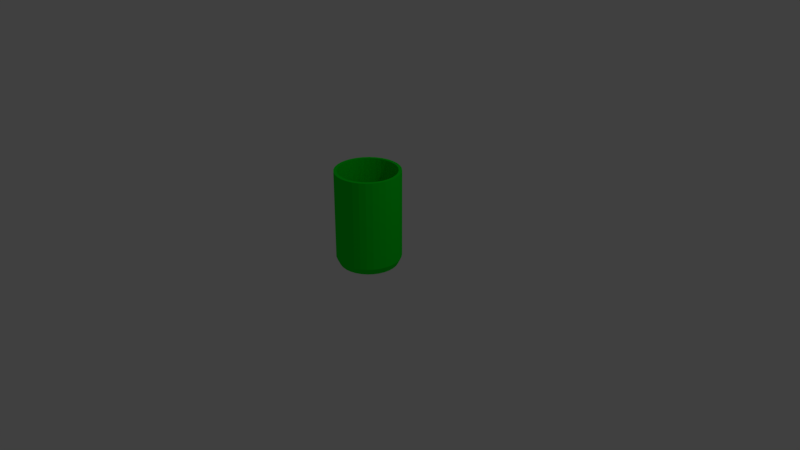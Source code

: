 # Source: cup.blend  (saved by Blender 2.79.0; exported with 4.5.12 LTS)
import bpy
from mathutils import Matrix  # noqa: F401  (used for matrix-valued properties, if any)

bpy.ops.wm.read_factory_settings(use_empty=True)
scene = bpy.context.scene
scene.name = 'Scene'

# ---- collections
col_collection_1 = bpy.data.collections.new('Collection 1'); scene.collection.children.link(col_collection_1)

# ---- materials (node trees are filled in below, after node groups)
mat_1 = bpy.data.materials.new('1')
mat_1.alpha_threshold = 0.0
mat_1.use_transparent_shadow = False
mat_1.diffuse_color = (0.0, 0.8, 0.01563, 1.0)
mat_1.roughness = 0.5

# ---- material node trees

# ---- world
world_world = bpy.data.worlds.new('World'); scene.world = world_world
world_world.color = (0.05088, 0.05088, 0.05088)
world_world.use_sun_shadow = False
world_world.sun_shadow_jitter_overblur = 0.0
world_world.cycles.sampling_method = 'MANUAL'

# ---- cameras
cam_camera = bpy.data.cameras.new('Camera')
cam_camera.clip_end = 100.0
cam_camera.lens = 35.0
cam_camera.sensor_width = 32.0
cam_camera.sensor_height = 18.0
cam_camera.ortho_scale = 7.314
cam_camera.dof.focus_distance = 0.0
cam_camera.dof.aperture_fstop = 128.0

# ---- lights
light_lamp = bpy.data.lights.new('Lamp', 'POINT')
light_lamp.transmission_factor = 0.0
light_lamp.cutoff_distance = 30.0
light_lamp.energy = 100.0
light_lamp.shadow_buffer_clip_start = 1.001
light_lamp.shadow_soft_size = 0.1
light_lamp.shadow_maximum_resolution = 0.006
light_lamp.use_absolute_resolution = True

# ---- meshes
me_circle = bpy.data.meshes.new('Circle')
me_circle.from_pydata([(-5.913e-08, 0.4234, 0.0), (-0.08261, 0.4153, 0.0), (-0.162, 0.3912, 0.0), (-0.2352, 0.3521, 0.0), (-0.2994, 0.2994, 0.0), (-0.3521, 0.2352, 0.0), (-0.3912, 0.162, 0.0), (-0.4153, 0.08261, 0.0), (-0.4234, 2.078e-07, 0.0), (-0.4153, -0.08261, 0.0), (-0.3912, -0.162, 0.0), (-0.3521, -0.2352, 0.0), (-0.2994, -0.2994, 0.0), (-0.2352, -0.3521, 0.0), (-0.162, -0.3912, 0.0), (-0.08261, -0.4153, 0.0), (7.884e-08, -0.4234, 0.0), (0.08261, -0.4153, 0.0), (0.162, -0.3912, 0.0), (0.2352, -0.3521, 0.0), (0.2994, -0.2994, 0.0), (0.3521, -0.2352, 0.0), (0.3912, -0.162, 0.0), (0.4153, -0.08261, 0.0), (0.4234, 5.847e-07, 0.0), (0.4153, 0.08261, 0.0), (0.3912, 0.162, 0.0), (0.3521, 0.2352, 0.0), (0.2994, 0.2994, 0.0), (0.2352, 0.3521, 0.0), (0.162, 0.3912, 0.0), (0.08261, 0.4153, 0.0), (-5.913e-08, 0.4234, 1.168), (-0.08261, 0.4153, 1.168), (-0.162, 0.3912, 1.168), (-0.2352, 0.3521, 1.168), (-0.2994, 0.2994, 1.168), (-0.3521, 0.2352, 1.168), (-0.3912, 0.162, 1.168), (-0.4153, 0.08261, 1.168), (-0.4234, 2.078e-07, 1.168), (-0.4153, -0.08261, 1.168), (-0.3912, -0.162, 1.168), (-0.3521, -0.2352, 1.168), (-0.2994, -0.2994, 1.168), (-0.2352, -0.3521, 1.168), (-0.162, -0.3912, 1.168), (-0.08261, -0.4153, 1.168), (7.884e-08, -0.4234, 1.168), (0.08261, -0.4153, 1.168), (0.162, -0.3912, 1.168), (0.2352, -0.3521, 1.168), (0.2994, -0.2994, 1.168), (0.3521, -0.2352, 1.168), (0.3912, -0.162, 1.168), (0.4153, -0.08261, 1.168), (0.4234, 5.847e-07, 1.168), (0.4153, 0.08261, 1.168), (0.3912, 0.162, 1.168), (0.3521, 0.2352, 1.168), (0.2994, 0.2994, 1.168), (0.2352, 0.3521, 1.168), (0.162, 0.3912, 1.168), (0.08261, 0.4153, 1.168), (-6.417e-08, 0.3811, -0.08989), (-0.07435, 0.3738, -0.08989), (-0.1458, 0.3521, -0.08989), (-0.2117, 0.3169, -0.08989), (-0.2695, 0.2695, -0.08989), (-0.3169, 0.2117, -0.08989), (-0.3521, 0.1458, -0.08989), (-0.3738, 0.07435, -0.08989), (-0.3811, 2.167e-07, -0.08989), (-0.3738, -0.07435, -0.08989), (-0.3521, -0.1458, -0.08989), (-0.3169, -0.2117, -0.08989), (-0.2695, -0.2695, -0.08989), (-0.2117, -0.3169, -0.08989), (-0.1458, -0.3521, -0.08989), (-0.07435, -0.3738, -0.08989), (6e-08, -0.3811, -0.08989), (0.07435, -0.3738, -0.08989), (0.1458, -0.3521, -0.08989), (0.2117, -0.3169, -0.08989), (0.2695, -0.2695, -0.08989), (0.3169, -0.2117, -0.08989), (0.3521, -0.1458, -0.08989), (0.3738, -0.07435, -0.08989), (0.3811, 5.559e-07, -0.08989), (0.3738, 0.07435, -0.08989), (0.3521, 0.1458, -0.08989), (0.3169, 0.2117, -0.08989), (0.2695, 0.2695, -0.08989), (0.2117, 0.3169, -0.08989), (0.1458, 0.3521, -0.08989), (0.07435, 0.3738, -0.08989), (-6.417e-08, 0.3811, 1.168), (-0.07435, 0.3738, 1.168), (-0.1458, 0.3521, 1.168), (-0.2117, 0.3169, 1.168), (-0.2695, 0.2695, 1.168), (-0.3169, 0.2117, 1.168), (-0.3521, 0.1458, 1.168), (-0.3738, 0.07435, 1.168), (-0.3811, 2.167e-07, 1.168), (-0.3738, -0.07435, 1.168), (-0.3521, -0.1458, 1.168), (-0.3169, -0.2117, 1.168), (-0.2695, -0.2695, 1.168), (-0.2117, -0.3169, 1.168), (-0.1458, -0.3521, 1.168), (-0.07435, -0.3738, 1.168), (6e-08, -0.3811, 1.168), (0.07435, -0.3738, 1.168), (0.1458, -0.3521, 1.168), (0.2117, -0.3169, 1.168), (0.2695, -0.2695, 1.168), (0.3169, -0.2117, 1.168), (0.3521, -0.1458, 1.168), (0.3738, -0.07435, 1.168), (0.3811, 5.559e-07, 1.168), (0.3738, 0.07435, 1.168), (0.3521, 0.1458, 1.168), (0.3169, 0.2117, 1.168), (0.2695, 0.2695, 1.168), (0.2117, 0.3169, 1.168), (0.1458, 0.3521, 1.168), (0.07435, 0.3738, 1.168), (-0.3521, 0.2352, 0.2919), (-0.3521, 0.2352, 0.5839), (-0.3521, 0.2352, 0.8758), (-0.3912, 0.162, 0.8758), (-0.3912, 0.162, 0.5839), (-0.3912, 0.162, 0.2919), (0.2352, -0.3521, 0.2919), (0.2352, -0.3521, 0.5839), (0.2352, -0.3521, 0.8758), (0.2994, -0.2994, 0.8758), (0.2994, -0.2994, 0.5839), (0.2994, -0.2994, 0.2919), (-0.4153, 0.08261, 0.8758), (-0.4153, 0.08261, 0.5839), (-0.4153, 0.08261, 0.2919), (0.3521, -0.2352, 0.8758), (0.3521, -0.2352, 0.5839), (0.3521, -0.2352, 0.2919), (-0.4234, 2.078e-07, 0.8758), (-0.4234, 2.078e-07, 0.5839), (-0.4234, 2.078e-07, 0.2919), (0.3912, -0.162, 0.8758), (0.3912, -0.162, 0.5839), (0.3912, -0.162, 0.2919), (-0.4153, -0.08261, 0.8758), (-0.4153, -0.08261, 0.5839), (-0.4153, -0.08261, 0.2919), (0.4153, -0.08261, 0.8758), (0.4153, -0.08261, 0.5839), (0.4153, -0.08261, 0.2919), (-0.3912, -0.162, 0.8758), (-0.3912, -0.162, 0.5839), (-0.3912, -0.162, 0.2919), (0.4234, 5.847e-07, 0.8758), (0.4234, 5.847e-07, 0.5839), (0.4234, 5.847e-07, 0.2919), (-0.3521, -0.2352, 0.8758), (-0.3521, -0.2352, 0.5839), (-0.3521, -0.2352, 0.2919), (0.4153, 0.08261, 0.8758), (0.4153, 0.08261, 0.5839), (0.4153, 0.08261, 0.2919), (-0.2994, -0.2994, 0.8758), (-0.2994, -0.2994, 0.5839), (-0.2994, -0.2994, 0.2919), (0.3912, 0.162, 0.8758), (0.3912, 0.162, 0.5839), (0.3912, 0.162, 0.2919), (-0.2352, -0.3521, 0.8758), (-0.2352, -0.3521, 0.5839), (-0.2352, -0.3521, 0.2919), (0.3521, 0.2352, 0.8758), (0.3521, 0.2352, 0.5839), (0.3521, 0.2352, 0.2919), (-0.162, -0.3912, 0.8758), (-0.162, -0.3912, 0.5839), (-0.162, -0.3912, 0.2919), (-5.913e-08, 0.4234, 0.2919), (-5.913e-08, 0.4234, 0.5839), (-5.913e-08, 0.4234, 0.8758), (-0.08261, 0.4153, 0.8758), (-0.08261, 0.4153, 0.5839), (-0.08261, 0.4153, 0.2919), (0.2994, 0.2994, 0.8758), (0.2994, 0.2994, 0.5839), (0.2994, 0.2994, 0.2919), (-0.08261, -0.4153, 0.8758), (-0.08261, -0.4153, 0.5839), (-0.08261, -0.4153, 0.2919), (-0.162, 0.3912, 0.8758), (-0.162, 0.3912, 0.5839), (-0.162, 0.3912, 0.2919), (0.2352, 0.3521, 0.8758), (0.2352, 0.3521, 0.5839), (0.2352, 0.3521, 0.2919), (7.884e-08, -0.4234, 0.8758), (7.884e-08, -0.4234, 0.5839), (7.884e-08, -0.4234, 0.2919), (-0.2352, 0.3521, 0.8758), (-0.2352, 0.3521, 0.5839), (-0.2352, 0.3521, 0.2919), (0.162, 0.3912, 0.8758), (0.162, 0.3912, 0.5839), (0.162, 0.3912, 0.2919), (0.08261, -0.4153, 0.8758), (0.08261, -0.4153, 0.5839), (0.08261, -0.4153, 0.2919), (-0.2994, 0.2994, 0.8758), (-0.2994, 0.2994, 0.5839), (-0.2994, 0.2994, 0.2919), (0.08261, 0.4153, 0.8758), (0.08261, 0.4153, 0.5839), (0.08261, 0.4153, 0.2919), (0.162, -0.3912, 0.8758), (0.162, -0.3912, 0.5839), (0.162, -0.3912, 0.2919), (-6.968e-08, 0.3049, -0.1238), (-0.05948, 0.299, -0.1238), (-0.1167, 0.2817, -0.1238), (-0.1694, 0.2535, -0.1238), (-0.2156, 0.2156, -0.1238), (-0.2535, 0.1694, -0.1238), (-0.2817, 0.1167, -0.1238), (-0.299, 0.05948, -0.1238), (-0.3049, 2.34e-07, -0.1238), (-0.299, -0.05948, -0.1238), (-0.2817, -0.1167, -0.1238), (-0.2535, -0.1694, -0.1238), (-0.2156, -0.2156, -0.1238), (-0.1694, -0.2535, -0.1238), (-0.1167, -0.2817, -0.1238), (-0.05948, -0.299, -0.1238), (2.965e-08, -0.3049, -0.1238), (0.05948, -0.299, -0.1238), (0.1167, -0.2817, -0.1238), (0.1694, -0.2535, -0.1238), (0.2156, -0.2156, -0.1238), (0.2535, -0.1694, -0.1238), (0.2817, -0.1167, -0.1238), (0.299, -0.05948, -0.1238), (0.3049, 5.054e-07, -0.1238), (0.299, 0.05948, -0.1238), (0.2817, 0.1167, -0.1238), (0.2535, 0.1694, -0.1238), (0.2156, 0.2156, -0.1238), (0.1694, 0.2535, -0.1238), (0.1167, 0.2817, -0.1238), (0.05948, 0.299, -0.1238), (-7.77e-08, 0.2134, -0.1238), (-0.04163, 0.2093, -0.1238), (-0.08167, 0.1972, -0.1238), (-0.1186, 0.1774, -0.1238), (-0.1509, 0.1509, -0.1238), (-0.1774, 0.1186, -0.1238), (-0.1972, 0.08167, -0.1238), (-0.2093, 0.04163, -0.1238), (-0.2134, 2.538e-07, -0.1238), (-0.2093, -0.04163, -0.1238), (-0.1972, -0.08167, -0.1238), (-0.1774, -0.1186, -0.1238), (-0.1509, -0.1509, -0.1238), (-0.1186, -0.1774, -0.1238), (-0.08167, -0.1972, -0.1238), (-0.04163, -0.2093, -0.1238), (-8.159e-09, -0.2134, -0.1238), (0.04163, -0.2093, -0.1238), (0.08167, -0.1972, -0.1238), (0.1186, -0.1774, -0.1238), (0.1509, -0.1509, -0.1238), (0.1774, -0.1186, -0.1238), (0.1972, -0.08167, -0.1238), (0.2093, -0.04163, -0.1238), (0.2134, 4.438e-07, -0.1238), (0.2093, 0.04163, -0.1238), (0.1972, 0.08167, -0.1238), (0.1774, 0.1186, -0.1238), (0.1509, 0.1509, -0.1238), (0.1186, 0.1774, -0.1238), (0.08167, 0.1972, -0.1238), (0.04163, 0.2093, -0.1238), (-7.907e-08, 0.1067, -0.1238), (-0.02082, 0.1047, -0.1238), (-0.04083, 0.09858, -0.1238), (-0.05928, 0.08872, -0.1238), (-0.07545, 0.07545, -0.1238), (-0.08872, 0.05928, -0.1238), (-0.09858, 0.04083, -0.1238), (-0.1047, 0.02082, -0.1238), (-0.1067, 2.761e-07, -0.1238), (-0.1047, -0.02082, -0.1238), (-0.09858, -0.04083, -0.1238), (-0.08872, -0.05928, -0.1238), (-0.07545, -0.07545, -0.1238), (-0.05928, -0.08872, -0.1238), (-0.04083, -0.09858, -0.1238), (-0.02082, -0.1047, -0.1238), (-4.43e-08, -0.1067, -0.1238), (0.02082, -0.1047, -0.1238), (0.04083, -0.09858, -0.1238), (0.05928, -0.08872, -0.1238), (0.07545, -0.07545, -0.1238), (0.08872, -0.05928, -0.1238), (0.09858, -0.04083, -0.1238), (0.1047, -0.02082, -0.1238), (0.1067, 3.711e-07, -0.1238), (0.1047, 0.02082, -0.1238), (0.09858, 0.04083, -0.1238), (0.08872, 0.05928, -0.1238), (0.07545, 0.07545, -0.1238), (0.05928, 0.08872, -0.1238), (0.04083, 0.09858, -0.1238), (0.02082, 0.1047, -0.1238), (-8.568e-08, 2.98e-07, -0.1238)], [], [(131, 38, 37, 130), (137, 52, 51, 136), (140, 39, 38, 131), (143, 53, 52, 137), (146, 40, 39, 140), (149, 54, 53, 143), (152, 41, 40, 146), (155, 55, 54, 149), (158, 42, 41, 152), (161, 56, 55, 155), (164, 43, 42, 158), (167, 57, 56, 161), (170, 44, 43, 164), (173, 58, 57, 167), (176, 45, 44, 170), (179, 59, 58, 173), (182, 46, 45, 176), (188, 33, 32, 187), (191, 60, 59, 179), (194, 47, 46, 182), (197, 34, 33, 188), (200, 61, 60, 191), (203, 48, 47, 194), (206, 35, 34, 197), (209, 62, 61, 200), (212, 49, 48, 203), (215, 36, 35, 206), (218, 63, 62, 209), (221, 50, 49, 212), (130, 37, 36, 215), (187, 32, 63, 218), (136, 51, 50, 221), (70, 69, 101, 102), (84, 83, 115, 116), (71, 70, 102, 103), (85, 84, 116, 117), (72, 71, 103, 104), (86, 85, 117, 118), (73, 72, 104, 105), (87, 86, 118, 119), (74, 73, 105, 106), (88, 87, 119, 120), (75, 74, 106, 107), (89, 88, 120, 121), (76, 75, 107, 108), (90, 89, 121, 122), (77, 76, 108, 109), (91, 90, 122, 123), (78, 77, 109, 110), (65, 64, 96, 97), (92, 91, 123, 124), (79, 78, 110, 111), (66, 65, 97, 98), (93, 92, 124, 125), (80, 79, 111, 112), (67, 66, 98, 99), (94, 93, 125, 126), (81, 80, 112, 113), (68, 67, 99, 100), (95, 94, 126, 127), (82, 81, 113, 114), (69, 68, 100, 101), (64, 95, 127, 96), (83, 82, 114, 115), (42, 43, 107, 106), (17, 16, 80, 81), (43, 44, 108, 107), (18, 17, 81, 82), (44, 45, 109, 108), (19, 18, 82, 83), (45, 46, 110, 109), (20, 19, 83, 84), (46, 47, 111, 110), (21, 20, 84, 85), (47, 48, 112, 111), (22, 21, 85, 86), (48, 49, 113, 112), (23, 22, 86, 87), (49, 50, 114, 113), (24, 23, 87, 88), (50, 51, 115, 114), (25, 24, 88, 89), (51, 52, 116, 115), (26, 25, 89, 90), (52, 53, 117, 116), (27, 26, 90, 91), (1, 0, 64, 65), (53, 54, 118, 117), (28, 27, 91, 92), (2, 1, 65, 66), (54, 55, 119, 118), (29, 28, 92, 93), (3, 2, 66, 67), (55, 56, 120, 119), (30, 29, 93, 94), (4, 3, 67, 68), (56, 57, 121, 120), (31, 30, 94, 95), (5, 4, 68, 69), (57, 58, 122, 121), (0, 31, 95, 64), (6, 5, 69, 70), (58, 59, 123, 122), (32, 33, 97, 96), (7, 6, 70, 71), (59, 60, 124, 123), (33, 34, 98, 97), (8, 7, 71, 72), (60, 61, 125, 124), (34, 35, 99, 98), (9, 8, 72, 73), (61, 62, 126, 125), (35, 36, 100, 99), (10, 9, 73, 74), (62, 63, 127, 126), (36, 37, 101, 100), (11, 10, 74, 75), (63, 32, 96, 127), (37, 38, 102, 101), (12, 11, 75, 76), (38, 39, 103, 102), (13, 12, 76, 77), (39, 40, 104, 103), (14, 13, 77, 78), (40, 41, 105, 104), (15, 14, 78, 79), (41, 42, 106, 105), (16, 15, 79, 80), (73, 74, 234, 233), (19, 134, 223, 18), (134, 135, 222, 223), (135, 136, 221, 222), (0, 185, 220, 31), (185, 186, 219, 220), (186, 187, 218, 219), (5, 128, 217, 4), (128, 129, 216, 217), (129, 130, 215, 216), (18, 223, 214, 17), (223, 222, 213, 214), (222, 221, 212, 213), (31, 220, 211, 30), (220, 219, 210, 211), (219, 218, 209, 210), (4, 217, 208, 3), (217, 216, 207, 208), (216, 215, 206, 207), (17, 214, 205, 16), (214, 213, 204, 205), (213, 212, 203, 204), (30, 211, 202, 29), (211, 210, 201, 202), (210, 209, 200, 201), (3, 208, 199, 2), (208, 207, 198, 199), (207, 206, 197, 198), (16, 205, 196, 15), (205, 204, 195, 196), (204, 203, 194, 195), (29, 202, 193, 28), (202, 201, 192, 193), (201, 200, 191, 192), (2, 199, 190, 1), (199, 198, 189, 190), (198, 197, 188, 189), (15, 196, 184, 14), (196, 195, 183, 184), (195, 194, 182, 183), (28, 193, 181, 27), (193, 192, 180, 181), (192, 191, 179, 180), (1, 190, 185, 0), (190, 189, 186, 185), (189, 188, 187, 186), (14, 184, 178, 13), (184, 183, 177, 178), (183, 182, 176, 177), (27, 181, 175, 26), (181, 180, 174, 175), (180, 179, 173, 174), (13, 178, 172, 12), (178, 177, 171, 172), (177, 176, 170, 171), (26, 175, 169, 25), (175, 174, 168, 169), (174, 173, 167, 168), (12, 172, 166, 11), (172, 171, 165, 166), (171, 170, 164, 165), (25, 169, 163, 24), (169, 168, 162, 163), (168, 167, 161, 162), (11, 166, 160, 10), (166, 165, 159, 160), (165, 164, 158, 159), (24, 163, 157, 23), (163, 162, 156, 157), (162, 161, 155, 156), (10, 160, 154, 9), (160, 159, 153, 154), (159, 158, 152, 153), (23, 157, 151, 22), (157, 156, 150, 151), (156, 155, 149, 150), (9, 154, 148, 8), (154, 153, 147, 148), (153, 152, 146, 147), (22, 151, 145, 21), (151, 150, 144, 145), (150, 149, 143, 144), (8, 148, 142, 7), (148, 147, 141, 142), (147, 146, 140, 141), (21, 145, 139, 20), (145, 144, 138, 139), (144, 143, 137, 138), (7, 142, 133, 6), (142, 141, 132, 133), (141, 140, 131, 132), (20, 139, 134, 19), (139, 138, 135, 134), (138, 137, 136, 135), (6, 133, 128, 5), (133, 132, 129, 128), (132, 131, 130, 129), (87, 88, 248, 247), (74, 75, 235, 234), (88, 89, 249, 248), (75, 76, 236, 235), (89, 90, 250, 249), (76, 77, 237, 236), (90, 91, 251, 250), (77, 78, 238, 237), (64, 65, 225, 224), (91, 92, 252, 251), (78, 79, 239, 238), (65, 66, 226, 225), (92, 93, 253, 252), (79, 80, 240, 239), (66, 67, 227, 226), (93, 94, 254, 253), (80, 81, 241, 240), (67, 68, 228, 227), (94, 95, 255, 254), (81, 82, 242, 241), (68, 69, 229, 228), (95, 64, 224, 255), (82, 83, 243, 242), (69, 70, 230, 229), (83, 84, 244, 243), (70, 71, 231, 230), (84, 85, 245, 244), (71, 72, 232, 231), (85, 86, 246, 245), (72, 73, 233, 232), (86, 87, 247, 246), (243, 244, 276, 275), (230, 231, 263, 262), (244, 245, 277, 276), (231, 232, 264, 263), (245, 246, 278, 277), (232, 233, 265, 264), (246, 247, 279, 278), (233, 234, 266, 265), (247, 248, 280, 279), (234, 235, 267, 266), (248, 249, 281, 280), (235, 236, 268, 267), (249, 250, 282, 281), (236, 237, 269, 268), (250, 251, 283, 282), (237, 238, 270, 269), (224, 225, 257, 256), (251, 252, 284, 283), (238, 239, 271, 270), (225, 226, 258, 257), (252, 253, 285, 284), (239, 240, 272, 271), (226, 227, 259, 258), (253, 254, 286, 285), (240, 241, 273, 272), (227, 228, 260, 259), (254, 255, 287, 286), (241, 242, 274, 273), (228, 229, 261, 260), (255, 224, 256, 287), (242, 243, 275, 274), (229, 230, 262, 261), (278, 279, 311, 310), (265, 266, 298, 297), (279, 280, 312, 311), (266, 267, 299, 298), (280, 281, 313, 312), (267, 268, 300, 299), (281, 282, 314, 313), (268, 269, 301, 300), (282, 283, 315, 314), (269, 270, 302, 301), (256, 257, 289, 288), (283, 284, 316, 315), (270, 271, 303, 302), (257, 258, 290, 289), (284, 285, 317, 316), (271, 272, 304, 303), (258, 259, 291, 290), (285, 286, 318, 317), (272, 273, 305, 304), (259, 260, 292, 291), (286, 287, 319, 318), (273, 274, 306, 305), (260, 261, 293, 292), (287, 256, 288, 319), (274, 275, 307, 306), (261, 262, 294, 293), (275, 276, 308, 307), (262, 263, 295, 294), (276, 277, 309, 308), (263, 264, 296, 295), (277, 278, 310, 309), (264, 265, 297, 296), (313, 314, 320), (300, 301, 320), (314, 315, 320), (301, 302, 320), (288, 289, 320), (315, 316, 320), (302, 303, 320), (289, 290, 320), (316, 317, 320), (303, 304, 320), (290, 291, 320), (317, 318, 320), (304, 305, 320), (291, 292, 320), (318, 319, 320), (305, 306, 320), (292, 293, 320), (319, 288, 320), (306, 307, 320), (293, 294, 320), (307, 308, 320), (294, 295, 320), (308, 309, 320), (295, 296, 320), (309, 310, 320), (296, 297, 320), (310, 311, 320), (297, 298, 320), (311, 312, 320), (298, 299, 320), (312, 313, 320), (299, 300, 320)])
_uv = me_circle.uv_layers.new(name='UVMap')
_uv.uv.foreach_set('vector', [1.0, 1.0, 1.0, 1.0, 1.0, 1.0, 1.0, 1.0, 1.0, 1.0, 1.0, 1.0, 1.0, 1.0, 1.0, 1.0, 1.0, 1.0, 1.0, 1.0, 1.0, 1.0, 1.0, 1.0, 1.0, 1.0, 1.0, 1.0, 1.0, 1.0, 1.0, 1.0, 1.0, 1.0, 1.0, 1.0, 1.0, 1.0, 1.0, 1.0, 1.0, 1.0, 1.0, 1.0, 1.0, 1.0, 1.0, 1.0, 1.0, 1.0, 1.0, 1.0, 1.0, 1.0, 1.0, 1.0, 1.0, 1.0, 1.0, 1.0, 1.0, 1.0, 1.0, 1.0, 1.0, 1.0, 1.0, 1.0, 1.0, 1.0, 1.0, 1.0, 1.0, 1.0, 1.0, 1.0, 1.0, 1.0, 1.0, 1.0, 1.0, 1.0, 1.0, 1.0, 1.0, 1.0, 1.0, 1.0, 1.0, 1.0, 1.0, 1.0, 1.0, 1.0, 1.0, 1.0, 1.0, 1.0, 1.0, 1.0, 1.0, 1.0, 1.0, 1.0, 1.0, 1.0, 1.0, 1.0, 1.0, 1.0, 1.0, 1.0, 1.0, 1.0, 1.0, 1.0, 1.0, 1.0, 1.0, 1.0, 1.0, 1.0, 1.0, 1.0, 1.0, 1.0, 1.0, 1.0, 1.0, 1.0, 1.0, 1.0, 1.0, 1.0, 1.0, 1.0, 1.0, 1.0, 1.0, 1.0, 1.0, 1.0, 1.0, 1.0, 1.0, 1.0, 1.0, 1.0, 1.0, 1.0, 1.0, 1.0, 1.0, 1.0, 1.0, 1.0, 1.0, 1.0, 1.0, 1.0, 1.0, 1.0, 1.0, 1.0, 1.0, 1.0, 1.0, 1.0, 1.0, 1.0, 1.0, 1.0, 1.0, 1.0, 1.0, 1.0, 1.0, 1.0, 1.0, 1.0, 1.0, 1.0, 1.0, 1.0, 1.0, 1.0, 1.0, 1.0, 1.0, 1.0, 1.0, 1.0, 1.0, 1.0, 1.0, 1.0, 1.0, 1.0, 1.0, 1.0, 1.0, 1.0, 1.0, 1.0, 1.0, 1.0, 1.0, 1.0, 1.0, 1.0, 1.0, 1.0, 1.0, 1.0, 1.0, 1.0, 1.0, 1.0, 1.0, 1.0, 1.0, 1.0, 1.0, 1.0, 1.0, 1.0, 1.0, 1.0, 1.0, 1.0, 1.0, 1.0, 1.0, 1.0, 1.0, 1.0, 1.0, 1.0, 1.0, 1.0, 1.0, 1.0, 1.0, 1.0, 1.0, 1.0, 1.0, 1.0, 1.0, 1.0, 1.0, 1.0, 1.0, 1.0, 1.0, 1.0, 1.0, 1.0, 1.0, 1.0, 1.0, 1.0, 1.0, 1.0, 1.0, 1.0, 1.0, 1.0, 1.0, 1.0, 1.0, 1.0, 1.0, 1.0, 1.0, 1.0, 1.0, 1.0, 1.0, 1.0, 1.0, 1.0, 1.0, 1.0, 1.0, 1.0, 1.0, 1.0, 1.0, 1.0, 1.0, 1.0, 1.0, 1.0, 1.0, 1.0, 1.0, 1.0, 1.0, 1.0, 1.0, 1.0, 1.0, 1.0, 1.0, 1.0, 1.0, 1.0, 1.0, 1.0, 1.0, 1.0, 1.0, 1.0, 1.0, 1.0, 1.0, 1.0, 1.0, 1.0, 1.0, 1.0, 1.0, 1.0, 1.0, 1.0, 1.0, 1.0, 1.0, 1.0, 1.0, 1.0, 1.0, 1.0, 1.0, 1.0, 1.0, 1.0, 1.0, 1.0, 1.0, 1.0, 1.0, 1.0, 1.0, 1.0, 1.0, 1.0, 1.0, 1.0, 1.0, 1.0, 1.0, 1.0, 1.0, 1.0, 1.0, 1.0, 1.0, 1.0, 1.0, 1.0, 1.0, 1.0, 1.0, 1.0, 1.0, 1.0, 1.0, 1.0, 1.0, 1.0, 1.0, 1.0, 1.0, 1.0, 1.0, 1.0, 1.0, 1.0, 1.0, 1.0, 1.0, 1.0, 1.0, 1.0, 1.0, 1.0, 1.0, 1.0, 1.0, 1.0, 1.0, 1.0, 1.0, 1.0, 1.0, 1.0, 1.0, 1.0, 1.0, 1.0, 1.0, 1.0, 1.0, 1.0, 1.0, 1.0, 1.0, 1.0, 1.0, 1.0, 1.0, 1.0, 1.0, 1.0, 1.0, 1.0, 1.0, 1.0, 1.0, 1.0, 1.0, 1.0, 1.0, 1.0, 1.0, 1.0, 1.0, 1.0, 1.0, 1.0, 1.0, 1.0, 1.0, 1.0, 1.0, 1.0, 1.0, 1.0, 1.0, 1.0, 1.0, 1.0, 1.0, 1.0, 1.0, 1.0, 1.0, 1.0, 1.0, 1.0, 1.0, 1.0, 1.0, 1.0, 1.0, 1.0, 1.0, 1.0, 1.0, 1.0, 1.0, 1.0, 1.0, 1.0, 1.0, 1.0, 1.0, 1.0, 1.0, 1.0, 1.0, 1.0, 1.0, 1.0, 1.0, 1.0, 1.0, 1.0, 1.0, 1.0, 1.0, 1.0, 1.0, 1.0, 1.0, 1.0, 1.0, 1.0, 1.0, 1.0, 1.0, 1.0, 1.0, 1.0, 1.0, 1.0, 1.0, 1.0, 1.0, 1.0, 1.0, 1.0, 1.0, 1.0, 1.0, 1.0, 1.0, 1.0, 1.0, 1.0, 1.0, 1.0, 1.0, 1.0, 1.0, 1.0, 1.0, 1.0, 1.0, 1.0, 1.0, 1.0, 1.0, 1.0, 1.0, 1.0, 1.0, 1.0, 1.0, 1.0, 1.0, 1.0, 1.0, 1.0, 1.0, 1.0, 1.0, 1.0, 1.0, 1.0, 1.0, 1.0, 1.0, 1.0, 1.0, 1.0, 1.0, 1.0, 1.0, 1.0, 1.0, 1.0, 1.0, 1.0, 1.0, 1.0, 1.0, 1.0, 1.0, 1.0, 1.0, 1.0, 1.0, 1.0, 1.0, 1.0, 1.0, 1.0, 1.0, 1.0, 1.0, 1.0, 1.0, 1.0, 1.0, 1.0, 1.0, 1.0, 1.0, 1.0, 1.0, 1.0, 1.0, 1.0, 1.0, 1.0, 1.0, 1.0, 1.0, 1.0, 1.0, 1.0, 1.0, 1.0, 1.0, 1.0, 1.0, 1.0, 1.0, 1.0, 1.0, 1.0, 1.0, 1.0, 1.0, 1.0, 1.0, 1.0, 1.0, 1.0, 1.0, 1.0, 1.0, 1.0, 1.0, 1.0, 1.0, 1.0, 1.0, 1.0, 1.0, 1.0, 1.0, 1.0, 1.0, 1.0, 1.0, 1.0, 1.0, 1.0, 1.0, 1.0, 1.0, 1.0, 1.0, 1.0, 1.0, 1.0, 1.0, 1.0, 1.0, 1.0, 1.0, 1.0, 1.0, 1.0, 1.0, 1.0, 1.0, 1.0, 1.0, 1.0, 1.0, 1.0, 1.0, 1.0, 1.0, 1.0, 1.0, 1.0, 1.0, 1.0, 1.0, 1.0, 1.0, 1.0, 1.0, 1.0, 1.0, 1.0, 1.0, 1.0, 1.0, 1.0, 1.0, 1.0, 1.0, 1.0, 1.0, 1.0, 1.0, 1.0, 1.0, 1.0, 1.0, 1.0, 1.0, 1.0, 1.0, 1.0, 1.0, 1.0, 1.0, 1.0, 1.0, 1.0, 1.0, 1.0, 1.0, 1.0, 1.0, 1.0, 1.0, 1.0, 1.0, 1.0, 1.0, 1.0, 1.0, 1.0, 1.0, 1.0, 1.0, 1.0, 1.0, 1.0, 1.0, 1.0, 1.0, 1.0, 1.0, 1.0, 1.0, 1.0, 1.0, 1.0, 1.0, 1.0, 1.0, 1.0, 1.0, 1.0, 1.0, 1.0, 1.0, 1.0, 1.0, 1.0, 1.0, 1.0, 1.0, 1.0, 1.0, 1.0, 1.0, 1.0, 1.0, 1.0, 1.0, 1.0, 1.0, 1.0, 1.0, 1.0, 1.0, 1.0, 1.0, 1.0, 1.0, 1.0, 1.0, 1.0, 1.0, 1.0, 1.0, 1.0, 1.0, 1.0, 1.0, 1.0, 1.0, 1.0, 1.0, 1.0, 1.0, 1.0, 1.0, 1.0, 1.0, 1.0, 1.0, 1.0, 1.0, 1.0, 1.0, 1.0, 1.0, 1.0, 1.0, 1.0, 1.0, 1.0, 1.0, 1.0, 1.0, 1.0, 1.0, 1.0, 1.0, 1.0, 1.0, 1.0, 1.0, 1.0, 1.0, 1.0, 1.0, 1.0, 1.0, 1.0, 1.0, 1.0, 1.0, 1.0, 1.0, 1.0, 1.0, 1.0, 1.0, 1.0, 1.0, 1.0, 1.0, 1.0, 1.0, 1.0, 1.0, 1.0, 1.0, 1.0, 1.0, 1.0, 1.0, 1.0, 1.0, 1.0, 1.0, 1.0, 1.0, 1.0, 1.0, 1.0, 1.0, 1.0, 1.0, 1.0, 1.0, 1.0, 1.0, 1.0, 1.0, 1.0, 1.0, 1.0, 1.0, 1.0, 1.0, 1.0, 1.0, 1.0, 1.0, 1.0, 1.0, 1.0, 1.0, 1.0, 1.0, 1.0, 1.0, 1.0, 1.0, 1.0, 1.0, 1.0, 1.0, 1.0, 1.0, 1.0, 1.0, 1.0, 1.0, 1.0, 1.0, 1.0, 1.0, 1.0, 1.0, 1.0, 1.0, 1.0, 1.0, 1.0, 1.0, 1.0, 1.0, 1.0, 1.0, 1.0, 1.0, 1.0, 1.0, 1.0, 1.0, 1.0, 1.0, 1.0, 1.0, 1.0, 1.0, 1.0, 1.0, 1.0, 1.0, 1.0, 1.0, 1.0, 1.0, 1.0, 1.0, 1.0, 1.0, 1.0, 1.0, 1.0, 1.0, 1.0, 1.0, 1.0, 1.0, 1.0, 1.0, 1.0, 1.0, 1.0, 1.0, 1.0, 1.0, 1.0, 1.0, 1.0, 1.0, 1.0, 1.0, 1.0, 1.0, 1.0, 1.0, 1.0, 1.0, 1.0, 1.0, 1.0, 1.0, 1.0, 1.0, 1.0, 1.0, 1.0, 1.0, 1.0, 1.0, 1.0, 1.0, 1.0, 1.0, 1.0, 1.0, 1.0, 1.0, 1.0, 1.0, 1.0, 1.0, 1.0, 1.0, 1.0, 1.0, 1.0, 1.0, 1.0, 1.0, 1.0, 1.0, 1.0, 1.0, 1.0, 1.0, 1.0, 1.0, 1.0, 1.0, 1.0, 1.0, 1.0, 1.0, 1.0, 1.0, 1.0, 1.0, 1.0, 1.0, 1.0, 1.0, 1.0, 1.0, 1.0, 1.0, 1.0, 1.0, 1.0, 1.0, 1.0, 1.0, 1.0, 1.0, 1.0, 1.0, 1.0, 1.0, 1.0, 1.0, 1.0, 1.0, 1.0, 1.0, 1.0, 1.0, 1.0, 1.0, 1.0, 1.0, 1.0, 1.0, 1.0, 1.0, 1.0, 1.0, 1.0, 1.0, 1.0, 1.0, 1.0, 1.0, 1.0, 1.0, 1.0, 1.0, 1.0, 1.0, 1.0, 1.0, 1.0, 1.0, 1.0, 1.0, 1.0, 1.0, 1.0, 1.0, 1.0, 1.0, 1.0, 1.0, 1.0, 1.0, 1.0, 1.0, 1.0, 1.0, 1.0, 1.0, 1.0, 1.0, 1.0, 1.0, 1.0, 1.0, 1.0, 1.0, 1.0, 1.0, 1.0, 1.0, 1.0, 1.0, 1.0, 1.0, 1.0, 1.0, 1.0, 1.0, 1.0, 1.0, 1.0, 1.0, 1.0, 1.0, 1.0, 1.0, 1.0, 1.0, 1.0, 1.0, 1.0, 1.0, 1.0, 1.0, 1.0, 1.0, 1.0, 1.0, 1.0, 1.0, 1.0, 1.0, 1.0, 1.0, 1.0, 1.0, 1.0, 1.0, 1.0, 1.0, 1.0, 1.0, 1.0, 1.0, 1.0, 1.0, 1.0, 1.0, 1.0, 1.0, 1.0, 1.0, 1.0, 1.0, 1.0, 1.0, 1.0, 1.0, 1.0, 1.0, 1.0, 1.0, 1.0, 1.0, 1.0, 1.0, 1.0, 1.0, 1.0, 1.0, 1.0, 1.0, 1.0, 1.0, 1.0, 1.0, 1.0, 1.0, 1.0, 1.0, 1.0, 1.0, 1.0, 1.0, 1.0, 1.0, 1.0, 1.0, 1.0, 1.0, 1.0, 1.0, 1.0, 1.0, 1.0, 1.0, 1.0, 1.0, 1.0, 1.0, 1.0, 1.0, 1.0, 1.0, 1.0, 1.0, 1.0, 1.0, 1.0, 1.0, 1.0, 1.0, 1.0, 1.0, 1.0, 1.0, 1.0, 1.0, 1.0, 1.0, 1.0, 1.0, 1.0, 1.0, 1.0, 1.0, 1.0, 1.0, 1.0, 1.0, 1.0, 1.0, 1.0, 1.0, 1.0, 1.0, 1.0, 1.0, 1.0, 1.0, 1.0, 1.0, 1.0, 1.0, 1.0, 1.0, 1.0, 1.0, 1.0, 1.0, 1.0, 1.0, 1.0, 1.0, 1.0, 1.0, 1.0, 1.0, 1.0, 1.0, 1.0, 1.0, 1.0, 1.0, 1.0, 1.0, 1.0, 1.0, 1.0, 1.0, 1.0, 1.0, 1.0, 1.0, 1.0, 1.0, 1.0, 1.0, 1.0, 1.0, 1.0, 1.0, 1.0, 1.0, 1.0, 1.0, 1.0, 1.0, 1.0, 1.0, 1.0, 1.0, 1.0, 1.0, 1.0, 1.0, 1.0, 1.0, 1.0, 1.0, 1.0, 1.0, 1.0, 1.0, 1.0, 1.0, 1.0, 1.0, 1.0, 1.0, 1.0, 1.0, 1.0, 1.0, 1.0, 1.0, 1.0, 1.0, 1.0, 1.0, 1.0, 1.0, 1.0, 1.0, 1.0, 1.0, 1.0, 1.0, 1.0, 1.0, 1.0, 1.0, 1.0, 1.0, 1.0, 1.0, 1.0, 1.0, 1.0, 1.0, 1.0, 1.0, 1.0, 1.0, 1.0, 1.0, 1.0, 1.0, 1.0, 1.0, 1.0, 1.0, 1.0, 1.0, 1.0, 1.0, 1.0, 1.0, 1.0, 1.0, 1.0, 1.0, 1.0, 1.0, 1.0, 1.0, 1.0, 1.0, 1.0, 1.0, 1.0, 1.0, 1.0, 1.0, 1.0, 1.0, 1.0, 1.0, 1.0, 1.0, 1.0, 1.0, 1.0, 1.0, 1.0, 1.0, 1.0, 1.0, 1.0, 1.0, 1.0, 1.0, 1.0, 1.0, 1.0, 1.0, 1.0, 1.0, 1.0, 1.0, 1.0, 1.0, 1.0, 1.0, 1.0, 1.0, 1.0, 1.0, 1.0, 1.0, 1.0, 1.0, 1.0, 1.0, 1.0, 1.0, 1.0, 1.0, 1.0, 1.0, 1.0, 1.0, 1.0, 1.0, 1.0, 1.0, 1.0, 1.0, 1.0, 1.0, 1.0, 1.0, 1.0, 1.0, 1.0, 1.0, 1.0, 1.0, 1.0, 1.0, 1.0, 1.0, 1.0, 1.0, 1.0, 1.0, 1.0, 1.0, 1.0, 1.0, 1.0, 1.0, 1.0, 1.0, 1.0, 1.0, 1.0, 1.0, 1.0, 1.0, 1.0, 1.0, 1.0, 1.0, 1.0, 1.0, 1.0, 1.0, 1.0, 1.0, 1.0, 1.0, 1.0, 1.0, 1.0, 1.0, 1.0, 1.0, 1.0, 1.0, 1.0, 1.0, 1.0, 1.0, 1.0, 1.0, 1.0, 1.0, 1.0, 1.0, 1.0, 1.0, 1.0, 1.0, 1.0, 1.0, 1.0, 1.0, 1.0, 1.0, 1.0, 1.0, 1.0, 1.0, 1.0, 1.0, 1.0, 1.0, 1.0, 1.0, 1.0, 1.0, 1.0, 1.0, 1.0, 1.0, 1.0, 1.0, 1.0, 1.0, 1.0, 1.0, 1.0, 1.0, 1.0, 1.0, 1.0, 1.0, 1.0, 1.0, 1.0, 1.0, 1.0, 1.0, 1.0, 1.0, 1.0, 1.0, 1.0, 1.0, 1.0, 1.0, 1.0, 1.0, 1.0, 1.0, 1.0, 1.0, 1.0, 1.0, 1.0, 1.0, 1.0, 1.0, 1.0, 1.0, 1.0, 1.0, 1.0, 1.0, 1.0, 1.0, 1.0, 1.0, 1.0, 1.0, 1.0, 1.0, 1.0, 1.0, 1.0, 1.0, 1.0, 1.0, 1.0, 1.0, 1.0, 1.0, 1.0, 1.0, 1.0, 1.0, 1.0, 1.0, 1.0, 1.0, 1.0, 1.0, 1.0, 1.0, 1.0, 1.0, 1.0, 1.0, 1.0, 1.0, 1.0, 1.0, 1.0, 1.0, 1.0, 1.0, 1.0, 1.0, 1.0, 1.0, 1.0, 1.0, 1.0, 1.0, 1.0, 1.0, 1.0, 1.0, 1.0, 1.0, 1.0, 1.0, 1.0, 1.0, 1.0, 1.0, 1.0, 1.0, 1.0, 1.0, 1.0, 1.0, 1.0, 1.0, 1.0, 1.0, 1.0, 1.0, 1.0, 1.0, 1.0, 1.0, 1.0, 1.0, 1.0, 1.0, 1.0, 1.0, 1.0, 1.0, 1.0, 1.0, 1.0, 1.0, 1.0, 1.0, 1.0, 1.0, 1.0, 1.0, 1.0, 1.0, 1.0, 1.0, 1.0, 1.0, 1.0, 1.0, 1.0, 1.0, 1.0, 1.0, 1.0, 1.0, 1.0, 1.0, 1.0, 1.0, 1.0, 1.0, 1.0, 1.0, 1.0, 1.0, 1.0, 1.0, 1.0, 1.0, 1.0, 1.0, 1.0, 1.0, 1.0, 1.0, 1.0, 1.0, 1.0, 1.0, 1.0, 1.0, 1.0, 1.0, 1.0, 1.0, 1.0, 1.0, 1.0, 1.0, 1.0, 1.0, 1.0, 1.0, 1.0, 1.0, 1.0, 1.0, 1.0, 1.0, 1.0, 1.0, 1.0, 1.0, 1.0, 1.0, 1.0, 1.0, 1.0, 1.0, 1.0, 1.0, 1.0, 1.0, 1.0, 1.0, 1.0, 1.0, 1.0, 1.0, 1.0, 1.0, 1.0, 1.0, 1.0, 1.0, 1.0, 1.0, 1.0, 1.0, 1.0, 1.0, 1.0, 1.0, 1.0, 1.0, 1.0, 1.0, 1.0, 1.0, 1.0, 1.0, 1.0, 1.0, 1.0, 1.0, 1.0, 1.0, 1.0, 1.0, 1.0, 1.0, 1.0, 1.0, 1.0, 1.0, 1.0, 1.0, 1.0, 1.0, 1.0, 1.0, 1.0, 1.0, 1.0, 1.0, 1.0, 1.0, 1.0, 1.0, 1.0, 1.0, 1.0, 1.0, 1.0, 1.0, 1.0, 1.0, 1.0, 1.0, 1.0, 1.0, 1.0, 1.0, 1.0, 1.0, 1.0, 1.0, 1.0, 1.0, 1.0, 1.0, 1.0, 1.0, 1.0, 1.0, 1.0, 1.0, 1.0, 1.0, 1.0, 1.0, 1.0, 1.0, 1.0, 1.0, 1.0, 1.0, 1.0, 1.0, 1.0, 1.0, 1.0, 1.0, 1.0, 1.0, 1.0, 1.0, 1.0, 1.0, 1.0, 1.0, 1.0, 1.0, 1.0, 1.0, 1.0, 1.0, 1.0, 1.0, 1.0, 1.0, 1.0, 1.0, 1.0, 1.0, 1.0, 1.0, 1.0, 1.0, 1.0, 1.0, 1.0, 1.0, 1.0, 1.0, 1.0, 1.0, 1.0, 1.0, 1.0, 1.0, 1.0, 1.0, 1.0, 1.0, 1.0, 1.0, 1.0, 1.0, 1.0, 1.0, 1.0, 1.0, 1.0, 1.0, 1.0, 1.0, 1.0, 1.0, 1.0, 1.0, 1.0, 1.0, 1.0, 1.0, 1.0, 1.0, 1.0, 1.0, 1.0, 1.0, 1.0, 1.0, 1.0, 1.0, 1.0, 1.0, 1.0, 1.0, 1.0, 1.0, 1.0, 1.0, 1.0, 1.0, 1.0, 1.0, 1.0, 1.0, 1.0, 1.0, 1.0, 1.0, 1.0, 1.0, 1.0, 1.0, 1.0, 1.0, 1.0, 1.0, 1.0, 1.0, 1.0, 1.0, 1.0, 1.0, 1.0, 1.0, 1.0, 1.0, 1.0, 1.0, 1.0, 1.0, 1.0, 1.0, 1.0, 1.0, 1.0, 1.0, 1.0, 1.0, 1.0, 1.0, 1.0, 1.0, 1.0, 1.0, 1.0, 1.0, 1.0, 1.0, 1.0, 1.0, 1.0, 1.0, 1.0, 1.0, 1.0, 1.0, 1.0, 1.0, 1.0, 1.0, 1.0, 1.0, 1.0, 1.0, 1.0, 1.0, 1.0, 1.0, 1.0, 1.0, 1.0, 1.0, 1.0, 1.0, 1.0, 1.0, 1.0, 1.0, 1.0, 1.0, 1.0, 1.0, 1.0, 1.0, 1.0, 1.0, 1.0, 1.0, 1.0, 1.0, 1.0, 1.0, 1.0, 1.0, 1.0, 1.0, 1.0, 1.0, 1.0, 1.0, 1.0, 1.0, 1.0, 1.0, 1.0, 1.0, 1.0, 1.0, 1.0, 1.0, 1.0, 1.0, 1.0, 1.0, 1.0, 1.0, 1.0, 1.0, 1.0, 1.0, 1.0, 1.0, 1.0, 1.0, 1.0, 1.0, 1.0, 1.0, 1.0, 1.0, 1.0, 1.0, 1.0, 1.0, 1.0, 1.0, 1.0, 1.0, 1.0, 1.0, 1.0, 1.0, 1.0, 1.0, 1.0, 1.0, 1.0, 1.0, 1.0, 1.0, 1.0, 1.0, 1.0, 1.0, 1.0, 1.0, 1.0, 1.0, 1.0, 1.0, 1.0, 1.0, 1.0, 1.0, 1.0, 1.0, 1.0, 1.0, 1.0, 1.0, 1.0, 1.0, 1.0, 1.0, 1.0, 1.0, 1.0, 1.0, 1.0, 1.0, 1.0, 1.0, 1.0, 1.0, 1.0, 1.0, 1.0, 1.0, 1.0, 1.0, 1.0, 1.0, 1.0, 1.0, 1.0, 1.0, 1.0, 1.0, 1.0, 1.0, 1.0, 1.0, 1.0, 1.0, 1.0, 1.0, 1.0, 1.0, 1.0, 1.0, 1.0, 1.0, 1.0, 1.0, 1.0, 1.0, 1.0, 1.0, 1.0, 1.0, 1.0, 1.0, 1.0, 1.0, 1.0, 1.0, 1.0, 1.0, 1.0, 1.0, 1.0, 1.0, 1.0, 1.0, 1.0, 1.0, 1.0, 1.0, 1.0, 1.0, 1.0, 1.0, 1.0, 1.0, 1.0, 1.0, 1.0, 1.0, 1.0, 1.0, 1.0, 1.0, 1.0, 1.0, 1.0, 1.0, 1.0, 1.0, 1.0, 1.0, 1.0, 1.0, 1.0, 1.0, 1.0, 1.0, 1.0, 1.0, 1.0, 1.0, 1.0, 1.0, 1.0, 1.0, 1.0, 1.0, 1.0, 1.0, 1.0, 1.0, 1.0, 1.0, 1.0, 1.0, 1.0, 1.0, 1.0, 1.0, 1.0, 1.0, 1.0, 1.0, 1.0, 1.0, 1.0, 1.0, 1.0, 1.0, 1.0, 1.0, 1.0, 1.0, 1.0, 1.0, 1.0, 1.0, 1.0, 1.0, 1.0, 1.0, 1.0, 1.0, 1.0, 1.0, 1.0, 1.0, 1.0, 1.0, 1.0, 1.0, 1.0, 1.0, 1.0, 1.0, 1.0, 1.0, 1.0, 1.0, 1.0, 1.0, 1.0, 1.0, 1.0, 1.0, 1.0, 1.0, 1.0, 1.0, 1.0, 1.0, 1.0, 1.0, 1.0, 1.0, 1.0, 1.0, 1.0, 1.0, 1.0, 1.0, 1.0, 1.0, 1.0, 1.0, 1.0, 1.0, 1.0, 1.0, 1.0, 1.0, 1.0, 1.0, 1.0, 1.0, 1.0, 1.0, 1.0, 1.0, 1.0, 1.0, 1.0, 1.0, 1.0, 1.0, 1.0, 1.0, 1.0, 1.0, 1.0, 1.0, 1.0, 1.0, 1.0, 1.0, 1.0, 1.0, 1.0, 1.0, 1.0, 1.0, 1.0, 1.0, 1.0, 1.0, 1.0, 1.0, 1.0, 1.0, 1.0, 1.0, 1.0, 1.0, 1.0, 1.0, 1.0, 1.0, 1.0, 1.0, 1.0, 1.0, 1.0, 1.0, 1.0, 1.0, 1.0, 1.0, 1.0, 1.0, 1.0, 1.0, 1.0, 1.0, 1.0, 1.0, 1.0, 1.0, 1.0, 1.0, 1.0, 1.0, 1.0, 1.0, 1.0, 1.0, 1.0, 1.0, 1.0, 1.0, 1.0, 1.0, 1.0, 1.0, 1.0, 1.0, 1.0, 1.0, 1.0, 1.0, 1.0, 1.0, 1.0, 1.0, 1.0, 1.0, 1.0, 1.0, 1.0, 1.0, 1.0, 1.0, 1.0, 1.0, 1.0, 1.0, 1.0, 1.0, 1.0, 1.0, 1.0, 1.0, 1.0, 1.0, 1.0, 1.0, 1.0, 1.0, 1.0, 1.0, 1.0, 1.0, 1.0, 1.0, 1.0, 1.0, 1.0, 1.0, 1.0, 1.0, 1.0, 1.0, 1.0, 1.0, 1.0, 1.0, 1.0, 1.0, 1.0, 1.0, 1.0, 1.0, 1.0, 1.0, 1.0, 1.0, 1.0, 1.0, 1.0, 1.0, 1.0, 1.0, 1.0, 1.0, 1.0, 1.0, 1.0, 1.0, 1.0, 1.0, 1.0, 1.0, 1.0, 1.0, 1.0, 1.0, 1.0, 1.0, 1.0, 1.0, 1.0, 1.0, 1.0, 1.0, 1.0, 1.0, 1.0, 1.0, 1.0, 1.0, 1.0, 1.0, 1.0, 1.0, 1.0, 1.0, 1.0, 1.0, 1.0, 1.0, 1.0, 1.0, 1.0, 1.0, 1.0, 1.0, 1.0, 1.0, 1.0, 1.0, 1.0, 1.0, 1.0, 1.0, 1.0, 1.0, 1.0, 1.0, 1.0, 1.0, 1.0, 1.0, 1.0, 1.0, 1.0, 1.0, 1.0, 1.0, 1.0, 1.0, 1.0, 1.0, 1.0, 1.0, 1.0, 1.0, 1.0, 1.0, 1.0, 1.0, 1.0, 1.0, 1.0, 1.0, 1.0, 1.0, 1.0, 1.0, 1.0, 1.0, 1.0, 1.0, 1.0, 1.0, 1.0, 1.0, 1.0, 1.0, 1.0, 1.0, 1.0, 1.0, 1.0, 1.0, 1.0, 1.0, 1.0, 1.0, 1.0, 1.0, 1.0, 1.0, 1.0, 1.0, 1.0, 1.0, 1.0, 1.0, 1.0, 1.0, 1.0, 1.0, 1.0, 1.0, 1.0, 1.0, 1.0, 1.0, 1.0, 1.0, 1.0, 1.0, 1.0, 1.0, 1.0, 1.0, 1.0, 1.0, 1.0, 1.0, 1.0, 1.0, 1.0, 1.0, 1.0, 1.0, 1.0, 1.0, 1.0, 1.0, 1.0, 1.0, 1.0, 1.0, 1.0, 1.0, 1.0, 0.04, 1.0, 0.04, 1.0, 0.04, 1.0, 0.04, 1.0, 0.04, 1.0, 0.04, 1.0, 0.04, 1.0, 0.04, 1.0, 0.04, 1.0, 0.04, 1.0, 0.04, 1.0, 0.04, 1.0, 0.04, 1.0, 0.04, 1.0, 0.04, 1.0, 0.04, 1.0, 0.04, 1.0, 0.04, 1.0, 0.04, 1.0, 0.04, 1.0, 0.04, 1.0, 0.04, 1.0, 0.04, 1.0, 0.04, 1.0, 0.04, 1.0, 0.04, 1.0, 0.04, 1.0, 0.04, 1.0, 0.04, 1.0, 0.04, 1.0, 0.04, 1.0, 0.04, 1.0, 0.04, 1.0, 0.04, 1.0, 0.04, 1.0, 0.04, 1.0, 0.04, 1.0, 0.04, 1.0, 0.04, 1.0, 0.04, 1.0, 0.04, 1.0, 0.04, 1.0, 0.04, 1.0, 0.04, 1.0, 0.04, 1.0, 0.04, 1.0, 0.04, 1.0, 0.04, 1.0, 0.04, 1.0, 0.04, 1.0, 0.04, 1.0, 0.04, 1.0, 0.04, 1.0, 0.04, 1.0, 0.04, 1.0, 0.04, 1.0, 0.04, 1.0, 0.04, 1.0, 0.04, 1.0, 0.04, 1.0, 0.04, 1.0, 0.04, 1.0, 0.04, 1.0, 0.04, 1.0, 0.04, 1.0, 0.04, 1.0, 0.04, 1.0, 0.04, 1.0, 0.04, 1.0, 0.04, 1.0, 0.04, 1.0, 0.04, 1.0, 0.04, 1.0, 0.04, 1.0, 0.04, 1.0, 0.04, 1.0, 0.04, 1.0, 0.04, 1.0, 0.04, 1.0, 0.04, 1.0, 0.04, 1.0, 0.04, 1.0, 0.04, 1.0, 0.04, 1.0, 0.04, 1.0, 0.04, 1.0, 0.04, 1.0, 0.04, 1.0, 0.04, 1.0, 0.04, 1.0, 0.04, 1.0, 0.04, 1.0, 0.04, 1.0, 0.04, 1.0, 0.04, 1.0, 0.04, 1.0])
me_circle.materials.append(mat_1)
me_circle.use_remesh_preserve_volume = False
me_circle.use_remesh_preserve_attributes = False
me_circle.use_mirror_vertex_groups = False
me_circle.update()

# ---- objects
ob_circle = bpy.data.objects.new('Circle', me_circle)
ob_lamp = bpy.data.objects.new('Lamp', light_lamp)
ob_camera = bpy.data.objects.new('Camera', cam_camera)

# ---- transforms, parenting, visibility, modifiers, constraints
ob_circle.location = (0.0, 0.0, 0.0)
ob_circle.lineart.crease_threshold = 0.0
ob_lamp.location = (4.076, 1.005, 5.904)
ob_lamp.rotation_euler = (0.6503, 0.05522, 1.866)
ob_lamp.lock_rotations_4d = False
ob_lamp.empty_display_type = 'ARROWS'
ob_lamp.color = (0.0, 0.0, 0.0, 0.0)
ob_lamp.lineart.crease_threshold = 0.0
ob_camera.location = (7.481, -6.508, 5.344)
ob_camera.rotation_euler = (1.109, 0.0, 0.8149)
ob_camera.lock_rotations_4d = False
ob_camera.empty_display_type = 'ARROWS'
ob_camera.color = (0.0, 0.0, 0.0, 0.0)
ob_camera.display_type = 'WIRE'
ob_camera.lineart.crease_threshold = 0.0

# ---- collection membership
col_collection_1.objects.link(ob_circle)
col_collection_1.objects.link(ob_lamp)
col_collection_1.objects.link(ob_camera)

# ---- scene / render settings (as saved in the file)
scene.camera = ob_camera
scene.frame_start = 1; scene.frame_end = 250; scene.frame_set(1)
scene.render.engine = 'BLENDER_EEVEE_NEXT'
scene.render.resolution_percentage = 50
scene.render.dither_intensity = 0.0
scene.cycles.use_denoising = False
scene.cycles.samples = 128
scene.cycles.sampling_pattern = 'TABULATED_SOBOL'
scene.cycles.use_adaptive_sampling = False
scene.cycles.use_light_tree = False
scene.cycles.blur_glossy = 0.0
scene.cycles.sample_clamp_indirect = 0.0
scene.view_settings.view_transform = 'Standard'
bpy.context.view_layer.update()
